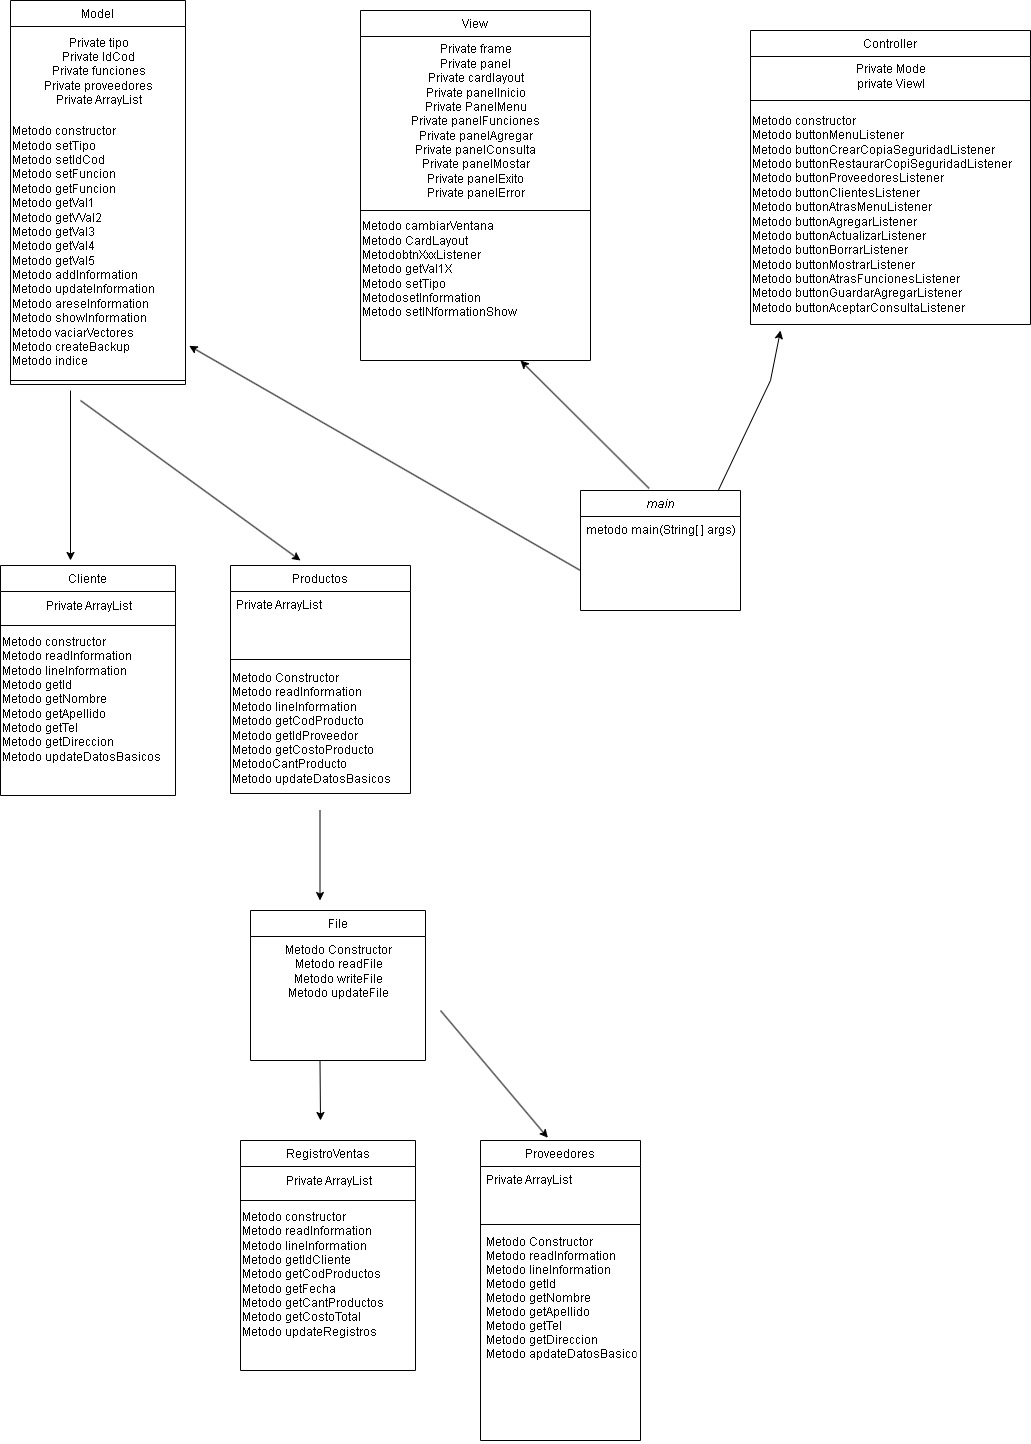

The diagram above was exported from draw.io. Its source (the exported page's mxGraphModel, read from the mxfile embedded in the PNG):
<mxGraphModel dx="2314" dy="2221" grid="1" gridSize="10" guides="1" tooltips="1" connect="1" arrows="1" fold="1" page="1" pageScale="1" pageWidth="827" pageHeight="1169" math="0" shadow="0">
  <root>
    <mxCell id="WIyWlLk6GJQsqaUBKTNV-0" />
    <mxCell id="WIyWlLk6GJQsqaUBKTNV-1" parent="WIyWlLk6GJQsqaUBKTNV-0" />
    <mxCell id="zkfFHV4jXpPFQw0GAbJ--0" value="main" style="swimlane;fontStyle=2;align=center;verticalAlign=top;childLayout=stackLayout;horizontal=1;startSize=26;horizontalStack=0;resizeParent=1;resizeLast=0;collapsible=1;marginBottom=0;rounded=0;shadow=0;strokeWidth=1;" parent="WIyWlLk6GJQsqaUBKTNV-1" vertex="1">
      <mxGeometry x="600" y="380" width="160" height="120" as="geometry">
        <mxRectangle x="230" y="140" width="160" height="26" as="alternateBounds" />
      </mxGeometry>
    </mxCell>
    <mxCell id="zkfFHV4jXpPFQw0GAbJ--1" value="metodo main(String[ ] args)" style="text;align=left;verticalAlign=top;spacingLeft=4;spacingRight=4;overflow=hidden;rotatable=0;points=[[0,0.5],[1,0.5]];portConstraint=eastwest;" parent="zkfFHV4jXpPFQw0GAbJ--0" vertex="1">
      <mxGeometry y="26" width="160" height="84" as="geometry" />
    </mxCell>
    <mxCell id="zkfFHV4jXpPFQw0GAbJ--6" value="Cliente" style="swimlane;fontStyle=0;align=center;verticalAlign=top;childLayout=stackLayout;horizontal=1;startSize=26;horizontalStack=0;resizeParent=1;resizeLast=0;collapsible=1;marginBottom=0;rounded=0;shadow=0;strokeWidth=1;" parent="WIyWlLk6GJQsqaUBKTNV-1" vertex="1">
      <mxGeometry x="20" y="455" width="175" height="230" as="geometry">
        <mxRectangle x="130" y="380" width="160" height="26" as="alternateBounds" />
      </mxGeometry>
    </mxCell>
    <mxCell id="miS52yDUdmV0JSox6bSh-0" value="Private ArrayList" style="text;html=1;align=center;verticalAlign=middle;resizable=0;points=[];autosize=1;strokeColor=none;fillColor=none;" parent="zkfFHV4jXpPFQw0GAbJ--6" vertex="1">
      <mxGeometry y="26" width="175" height="30" as="geometry" />
    </mxCell>
    <mxCell id="miS52yDUdmV0JSox6bSh-6" value="" style="line;html=1;strokeWidth=1;align=left;verticalAlign=middle;spacingTop=-1;spacingLeft=3;spacingRight=3;rotatable=0;labelPosition=right;points=[];portConstraint=eastwest;" parent="zkfFHV4jXpPFQw0GAbJ--6" vertex="1">
      <mxGeometry y="56" width="175" height="8" as="geometry" />
    </mxCell>
    <mxCell id="miS52yDUdmV0JSox6bSh-1" value="Metodo constructor&lt;br&gt;Metodo readInformation&lt;br&gt;Metodo lineInformation&lt;br&gt;Metodo getId&lt;br&gt;Metodo getNombre&lt;br&gt;Metodo getApellido&lt;br&gt;Metodo getTel&lt;br&gt;Metodo getDireccion&lt;br&gt;Metodo updateDatosBasicos" style="text;html=1;align=left;verticalAlign=middle;resizable=0;points=[];autosize=1;strokeColor=none;fillColor=none;" parent="zkfFHV4jXpPFQw0GAbJ--6" vertex="1">
      <mxGeometry y="64" width="175" height="140" as="geometry" />
    </mxCell>
    <mxCell id="zkfFHV4jXpPFQw0GAbJ--13" value="Productos" style="swimlane;fontStyle=0;align=center;verticalAlign=top;childLayout=stackLayout;horizontal=1;startSize=26;horizontalStack=0;resizeParent=1;resizeLast=0;collapsible=1;marginBottom=0;rounded=0;shadow=0;strokeWidth=1;" parent="WIyWlLk6GJQsqaUBKTNV-1" vertex="1">
      <mxGeometry x="250" y="455" width="180" height="228" as="geometry">
        <mxRectangle x="340" y="380" width="170" height="26" as="alternateBounds" />
      </mxGeometry>
    </mxCell>
    <mxCell id="zkfFHV4jXpPFQw0GAbJ--14" value="Private ArrayList" style="text;align=left;verticalAlign=top;spacingLeft=4;spacingRight=4;overflow=hidden;rotatable=0;points=[[0,0.5],[1,0.5]];portConstraint=eastwest;" parent="zkfFHV4jXpPFQw0GAbJ--13" vertex="1">
      <mxGeometry y="26" width="180" height="64" as="geometry" />
    </mxCell>
    <mxCell id="zkfFHV4jXpPFQw0GAbJ--15" value="" style="line;html=1;strokeWidth=1;align=left;verticalAlign=middle;spacingTop=-1;spacingLeft=3;spacingRight=3;rotatable=0;labelPosition=right;points=[];portConstraint=eastwest;" parent="zkfFHV4jXpPFQw0GAbJ--13" vertex="1">
      <mxGeometry y="90" width="180" height="8" as="geometry" />
    </mxCell>
    <mxCell id="Re6vQ-u_l-jhSSLdzcJm-3" value="Metodo Constructor&lt;br&gt;Metodo readInformation&lt;br&gt;Metodo lineInformation&lt;br&gt;Metodo getCodProducto&lt;br&gt;Metodo getIdProveedor&lt;br&gt;Metodo getCostoProducto&lt;br&gt;MetodoCantProducto&lt;br&gt;Metodo updateDatosBasicos" style="text;html=1;align=left;verticalAlign=middle;resizable=0;points=[];autosize=1;strokeColor=none;fillColor=none;" parent="zkfFHV4jXpPFQw0GAbJ--13" vertex="1">
      <mxGeometry y="98" width="180" height="130" as="geometry" />
    </mxCell>
    <mxCell id="zkfFHV4jXpPFQw0GAbJ--17" value="Proveedores" style="swimlane;fontStyle=0;align=center;verticalAlign=top;childLayout=stackLayout;horizontal=1;startSize=26;horizontalStack=0;resizeParent=1;resizeLast=0;collapsible=1;marginBottom=0;rounded=0;shadow=0;strokeWidth=1;" parent="WIyWlLk6GJQsqaUBKTNV-1" vertex="1">
      <mxGeometry x="500" y="1030" width="160" height="300" as="geometry">
        <mxRectangle x="550" y="140" width="160" height="26" as="alternateBounds" />
      </mxGeometry>
    </mxCell>
    <mxCell id="zkfFHV4jXpPFQw0GAbJ--19" value="Private ArrayList" style="text;align=left;verticalAlign=top;spacingLeft=4;spacingRight=4;overflow=hidden;rotatable=0;points=[[0,0.5],[1,0.5]];portConstraint=eastwest;rounded=0;shadow=0;html=0;" parent="zkfFHV4jXpPFQw0GAbJ--17" vertex="1">
      <mxGeometry y="26" width="160" height="54" as="geometry" />
    </mxCell>
    <mxCell id="zkfFHV4jXpPFQw0GAbJ--23" value="" style="line;html=1;strokeWidth=1;align=left;verticalAlign=middle;spacingTop=-1;spacingLeft=3;spacingRight=3;rotatable=0;labelPosition=right;points=[];portConstraint=eastwest;" parent="zkfFHV4jXpPFQw0GAbJ--17" vertex="1">
      <mxGeometry y="80" width="160" height="8" as="geometry" />
    </mxCell>
    <mxCell id="zkfFHV4jXpPFQw0GAbJ--25" value="Metodo Constructor&#10;Metodo readInformation&#10;Metodo lineInformation&#10;Metodo getId&#10;Metodo getNombre&#10;Metodo getApellido&#10;Metodo getTel&#10;Metodo getDireccion&#10;Metodo apdateDatosBasicos" style="text;align=left;verticalAlign=top;spacingLeft=4;spacingRight=4;overflow=hidden;rotatable=0;points=[[0,0.5],[1,0.5]];portConstraint=eastwest;" parent="zkfFHV4jXpPFQw0GAbJ--17" vertex="1">
      <mxGeometry y="88" width="160" height="212" as="geometry" />
    </mxCell>
    <mxCell id="miS52yDUdmV0JSox6bSh-7" value="File" style="swimlane;fontStyle=0;align=center;verticalAlign=top;childLayout=stackLayout;horizontal=1;startSize=26;horizontalStack=0;resizeParent=1;resizeLast=0;collapsible=1;marginBottom=0;rounded=0;shadow=0;strokeWidth=1;" parent="WIyWlLk6GJQsqaUBKTNV-1" vertex="1">
      <mxGeometry x="270" y="800" width="175" height="150" as="geometry">
        <mxRectangle x="130" y="380" width="160" height="26" as="alternateBounds" />
      </mxGeometry>
    </mxCell>
    <mxCell id="miS52yDUdmV0JSox6bSh-8" value="Metodo Constructor&lt;br&gt;Metodo readFile&lt;br&gt;Metodo writeFile&lt;br&gt;Metodo updateFile" style="text;html=1;align=center;verticalAlign=middle;resizable=0;points=[];autosize=1;strokeColor=none;fillColor=none;" parent="miS52yDUdmV0JSox6bSh-7" vertex="1">
      <mxGeometry y="26" width="175" height="70" as="geometry" />
    </mxCell>
    <mxCell id="YrYfxVtbKDiFQP6x8X1u-0" value="Model" style="swimlane;fontStyle=0;align=center;verticalAlign=top;childLayout=stackLayout;horizontal=1;startSize=26;horizontalStack=0;resizeParent=1;resizeLast=0;collapsible=1;marginBottom=0;rounded=0;shadow=0;strokeWidth=1;" parent="WIyWlLk6GJQsqaUBKTNV-1" vertex="1">
      <mxGeometry x="30" y="-110" width="175" height="384" as="geometry">
        <mxRectangle x="130" y="380" width="160" height="26" as="alternateBounds" />
      </mxGeometry>
    </mxCell>
    <mxCell id="YrYfxVtbKDiFQP6x8X1u-1" value="Private tipo&lt;br&gt;Private IdCod&lt;br&gt;Private funciones&lt;br&gt;Private proveedores&lt;br&gt;Private ArrayList&lt;br&gt;" style="text;html=1;align=center;verticalAlign=middle;resizable=0;points=[];autosize=1;strokeColor=none;fillColor=none;" parent="YrYfxVtbKDiFQP6x8X1u-0" vertex="1">
      <mxGeometry y="26" width="175" height="90" as="geometry" />
    </mxCell>
    <mxCell id="YrYfxVtbKDiFQP6x8X1u-3" value="Metodo constructor&lt;br&gt;Metodo setTipo&lt;br&gt;Metodo setIdCod&lt;br&gt;Metodo setFuncion&lt;br&gt;Metodo getFuncion&lt;br&gt;Metodo getVal1&lt;br&gt;Metodo getVVal2&lt;br&gt;Metodo getVal3&lt;br&gt;Metodo getVal4&lt;br&gt;Metodo getVal5&lt;br&gt;Metodo addInformation&lt;br&gt;Metodo updateInformation&lt;br&gt;Metodo areseInformation&lt;br&gt;Metodo showInformation&lt;br&gt;Metodo vaciarVectores&lt;br&gt;Metodo createBackup&lt;br&gt;Metodo indice" style="text;html=1;align=left;verticalAlign=middle;resizable=0;points=[];autosize=1;strokeColor=none;fillColor=none;" parent="YrYfxVtbKDiFQP6x8X1u-0" vertex="1">
      <mxGeometry y="116" width="175" height="260" as="geometry" />
    </mxCell>
    <mxCell id="YrYfxVtbKDiFQP6x8X1u-2" value="" style="line;html=1;strokeWidth=1;align=left;verticalAlign=middle;spacingTop=-1;spacingLeft=3;spacingRight=3;rotatable=0;labelPosition=right;points=[];portConstraint=eastwest;" parent="YrYfxVtbKDiFQP6x8X1u-0" vertex="1">
      <mxGeometry y="376" width="175" height="8" as="geometry" />
    </mxCell>
    <mxCell id="YrYfxVtbKDiFQP6x8X1u-4" value="RegistroVentas" style="swimlane;fontStyle=0;align=center;verticalAlign=top;childLayout=stackLayout;horizontal=1;startSize=26;horizontalStack=0;resizeParent=1;resizeLast=0;collapsible=1;marginBottom=0;rounded=0;shadow=0;strokeWidth=1;" parent="WIyWlLk6GJQsqaUBKTNV-1" vertex="1">
      <mxGeometry x="260" y="1030" width="175" height="230" as="geometry">
        <mxRectangle x="130" y="380" width="160" height="26" as="alternateBounds" />
      </mxGeometry>
    </mxCell>
    <mxCell id="YrYfxVtbKDiFQP6x8X1u-5" value="Private ArrayList" style="text;html=1;align=center;verticalAlign=middle;resizable=0;points=[];autosize=1;strokeColor=none;fillColor=none;" parent="YrYfxVtbKDiFQP6x8X1u-4" vertex="1">
      <mxGeometry y="26" width="175" height="30" as="geometry" />
    </mxCell>
    <mxCell id="YrYfxVtbKDiFQP6x8X1u-6" value="" style="line;html=1;strokeWidth=1;align=left;verticalAlign=middle;spacingTop=-1;spacingLeft=3;spacingRight=3;rotatable=0;labelPosition=right;points=[];portConstraint=eastwest;" parent="YrYfxVtbKDiFQP6x8X1u-4" vertex="1">
      <mxGeometry y="56" width="175" height="8" as="geometry" />
    </mxCell>
    <mxCell id="YrYfxVtbKDiFQP6x8X1u-7" value="Metodo constructor&lt;br&gt;Metodo readInformation&lt;br&gt;Metodo lineInformation&lt;br&gt;Metodo getIdCliente&lt;br&gt;Metodo getCodProductos&lt;br&gt;Metodo getFecha&lt;br&gt;Metodo getCantProductos&lt;br&gt;Metodo getCostoTotal&lt;br&gt;Metodo updateRegistros" style="text;html=1;align=left;verticalAlign=middle;resizable=0;points=[];autosize=1;strokeColor=none;fillColor=none;" parent="YrYfxVtbKDiFQP6x8X1u-4" vertex="1">
      <mxGeometry y="64" width="175" height="140" as="geometry" />
    </mxCell>
    <mxCell id="YrYfxVtbKDiFQP6x8X1u-8" value="Controller" style="swimlane;fontStyle=0;align=center;verticalAlign=top;childLayout=stackLayout;horizontal=1;startSize=26;horizontalStack=0;resizeParent=1;resizeLast=0;collapsible=1;marginBottom=0;rounded=0;shadow=0;strokeWidth=1;" parent="WIyWlLk6GJQsqaUBKTNV-1" vertex="1">
      <mxGeometry x="770" y="-80" width="280" height="294" as="geometry">
        <mxRectangle x="130" y="380" width="160" height="26" as="alternateBounds" />
      </mxGeometry>
    </mxCell>
    <mxCell id="YrYfxVtbKDiFQP6x8X1u-9" value="Private Mode&lt;br&gt;private Viewl&lt;br&gt;" style="text;html=1;align=center;verticalAlign=middle;resizable=0;points=[];autosize=1;strokeColor=none;fillColor=none;" parent="YrYfxVtbKDiFQP6x8X1u-8" vertex="1">
      <mxGeometry y="26" width="280" height="40" as="geometry" />
    </mxCell>
    <mxCell id="YrYfxVtbKDiFQP6x8X1u-10" value="" style="line;html=1;strokeWidth=1;align=left;verticalAlign=middle;spacingTop=-1;spacingLeft=3;spacingRight=3;rotatable=0;labelPosition=right;points=[];portConstraint=eastwest;" parent="YrYfxVtbKDiFQP6x8X1u-8" vertex="1">
      <mxGeometry y="66" width="280" height="8" as="geometry" />
    </mxCell>
    <mxCell id="YrYfxVtbKDiFQP6x8X1u-11" value="Metodo constructor&lt;br&gt;Metodo buttonMenuListener&lt;br&gt;Metodo buttonCrearCopiaSeguridadListener&lt;br&gt;Metodo buttonRestaurarCopiSeguridadListener&lt;br&gt;Metodo buttonProveedoresListener&lt;br&gt;Metodo buttonClientesListener&lt;br&gt;Metodo buttonAtrasMenuListener&lt;br&gt;Metodo buttonAgregarListener&lt;br&gt;Metodo buttonActualizarListener&lt;br&gt;Metodo buttonBorrarListener&lt;br&gt;Metodo buttonMostrarListener&lt;br&gt;Metodo buttonAtrasFuncionesListener&lt;br&gt;Metodo buttonGuardarAgregarListener&lt;br&gt;Metodo buttonAceptarConsultaListener" style="text;html=1;align=left;verticalAlign=middle;resizable=0;points=[];autosize=1;strokeColor=none;fillColor=none;" parent="YrYfxVtbKDiFQP6x8X1u-8" vertex="1">
      <mxGeometry y="74" width="280" height="220" as="geometry" />
    </mxCell>
    <mxCell id="YrYfxVtbKDiFQP6x8X1u-12" value="View" style="swimlane;fontStyle=0;align=center;verticalAlign=top;childLayout=stackLayout;horizontal=1;startSize=26;horizontalStack=0;resizeParent=1;resizeLast=0;collapsible=1;marginBottom=0;rounded=0;shadow=0;strokeWidth=1;" parent="WIyWlLk6GJQsqaUBKTNV-1" vertex="1">
      <mxGeometry x="380" y="-100" width="230" height="350" as="geometry">
        <mxRectangle x="130" y="380" width="160" height="26" as="alternateBounds" />
      </mxGeometry>
    </mxCell>
    <mxCell id="YrYfxVtbKDiFQP6x8X1u-13" value="Private frame&lt;br&gt;Private panel&lt;br&gt;Private cardlayout&lt;br&gt;Private panelInicio&lt;br&gt;Private PanelMenu&lt;br&gt;Private panelFunciones&lt;br&gt;Private panelAgregar&lt;br&gt;Private panelConsulta&lt;br&gt;Private panelMostar&lt;br&gt;Private panelExito&lt;br&gt;Private panelError" style="text;html=1;align=center;verticalAlign=middle;resizable=0;points=[];autosize=1;strokeColor=none;fillColor=none;" parent="YrYfxVtbKDiFQP6x8X1u-12" vertex="1">
      <mxGeometry y="26" width="230" height="170" as="geometry" />
    </mxCell>
    <mxCell id="YrYfxVtbKDiFQP6x8X1u-14" value="" style="line;html=1;strokeWidth=1;align=left;verticalAlign=middle;spacingTop=-1;spacingLeft=3;spacingRight=3;rotatable=0;labelPosition=right;points=[];portConstraint=eastwest;" parent="YrYfxVtbKDiFQP6x8X1u-12" vertex="1">
      <mxGeometry y="196" width="230" height="8" as="geometry" />
    </mxCell>
    <mxCell id="YrYfxVtbKDiFQP6x8X1u-15" value="Metodo cambiarVentana&lt;br&gt;Metodo CardLayout&lt;br&gt;MetodobtnXxxListener&lt;br&gt;Metodo getVal1X&lt;br&gt;Metodo setTipo&lt;br&gt;MetodosetInformation&lt;br&gt;Metodo setINformationShow" style="text;html=1;align=left;verticalAlign=middle;resizable=0;points=[];autosize=1;strokeColor=none;fillColor=none;" parent="YrYfxVtbKDiFQP6x8X1u-12" vertex="1">
      <mxGeometry y="204" width="230" height="110" as="geometry" />
    </mxCell>
    <mxCell id="gOkSu1196Sq8i3mpEfsA-0" value="" style="endArrow=classic;html=1;rounded=0;" edge="1" parent="WIyWlLk6GJQsqaUBKTNV-1">
      <mxGeometry width="50" height="50" relative="1" as="geometry">
        <mxPoint x="90" y="280" as="sourcePoint" />
        <mxPoint x="90" y="450" as="targetPoint" />
      </mxGeometry>
    </mxCell>
    <mxCell id="gOkSu1196Sq8i3mpEfsA-1" value="" style="endArrow=classic;html=1;rounded=0;" edge="1" parent="WIyWlLk6GJQsqaUBKTNV-1">
      <mxGeometry width="50" height="50" relative="1" as="geometry">
        <mxPoint x="100" y="290" as="sourcePoint" />
        <mxPoint x="320" y="450" as="targetPoint" />
      </mxGeometry>
    </mxCell>
    <mxCell id="gOkSu1196Sq8i3mpEfsA-2" value="" style="endArrow=classic;html=1;rounded=0;" edge="1" parent="WIyWlLk6GJQsqaUBKTNV-1">
      <mxGeometry width="50" height="50" relative="1" as="geometry">
        <mxPoint x="339.5" y="700" as="sourcePoint" />
        <mxPoint x="339.5" y="790" as="targetPoint" />
      </mxGeometry>
    </mxCell>
    <mxCell id="gOkSu1196Sq8i3mpEfsA-3" value="" style="endArrow=classic;html=1;rounded=0;entryX=0.421;entryY=-0.009;entryDx=0;entryDy=0;entryPerimeter=0;" edge="1" parent="WIyWlLk6GJQsqaUBKTNV-1" target="zkfFHV4jXpPFQw0GAbJ--17">
      <mxGeometry width="50" height="50" relative="1" as="geometry">
        <mxPoint x="460" y="900" as="sourcePoint" />
        <mxPoint x="460" y="990" as="targetPoint" />
      </mxGeometry>
    </mxCell>
    <mxCell id="gOkSu1196Sq8i3mpEfsA-4" value="" style="endArrow=classic;html=1;rounded=0;" edge="1" parent="WIyWlLk6GJQsqaUBKTNV-1">
      <mxGeometry width="50" height="50" relative="1" as="geometry">
        <mxPoint x="339.5" y="950" as="sourcePoint" />
        <mxPoint x="340" y="1010" as="targetPoint" />
      </mxGeometry>
    </mxCell>
    <mxCell id="gOkSu1196Sq8i3mpEfsA-7" value="" style="endArrow=classic;html=1;rounded=0;entryX=1.021;entryY=0.882;entryDx=0;entryDy=0;entryPerimeter=0;exitX=0;exitY=0.643;exitDx=0;exitDy=0;exitPerimeter=0;" edge="1" parent="WIyWlLk6GJQsqaUBKTNV-1" source="zkfFHV4jXpPFQw0GAbJ--1" target="YrYfxVtbKDiFQP6x8X1u-3">
      <mxGeometry width="50" height="50" relative="1" as="geometry">
        <mxPoint x="340" y="295" as="sourcePoint" />
        <mxPoint x="560" y="455" as="targetPoint" />
      </mxGeometry>
    </mxCell>
    <mxCell id="gOkSu1196Sq8i3mpEfsA-8" value="" style="endArrow=classic;html=1;rounded=0;exitX=0.863;exitY=-0.006;exitDx=0;exitDy=0;exitPerimeter=0;" edge="1" parent="WIyWlLk6GJQsqaUBKTNV-1" source="zkfFHV4jXpPFQw0GAbJ--0">
      <mxGeometry width="50" height="50" relative="1" as="geometry">
        <mxPoint x="790" y="300" as="sourcePoint" />
        <mxPoint x="800" y="220" as="targetPoint" />
        <Array as="points">
          <mxPoint x="790" y="270" />
        </Array>
      </mxGeometry>
    </mxCell>
    <mxCell id="gOkSu1196Sq8i3mpEfsA-9" value="" style="endArrow=classic;html=1;rounded=0;entryX=1.021;entryY=0.882;entryDx=0;entryDy=0;entryPerimeter=0;exitX=0.429;exitY=-0.017;exitDx=0;exitDy=0;exitPerimeter=0;" edge="1" parent="WIyWlLk6GJQsqaUBKTNV-1" source="zkfFHV4jXpPFQw0GAbJ--0">
      <mxGeometry width="50" height="50" relative="1" as="geometry">
        <mxPoint x="931" y="475" as="sourcePoint" />
        <mxPoint x="540" y="250" as="targetPoint" />
      </mxGeometry>
    </mxCell>
  </root>
</mxGraphModel>